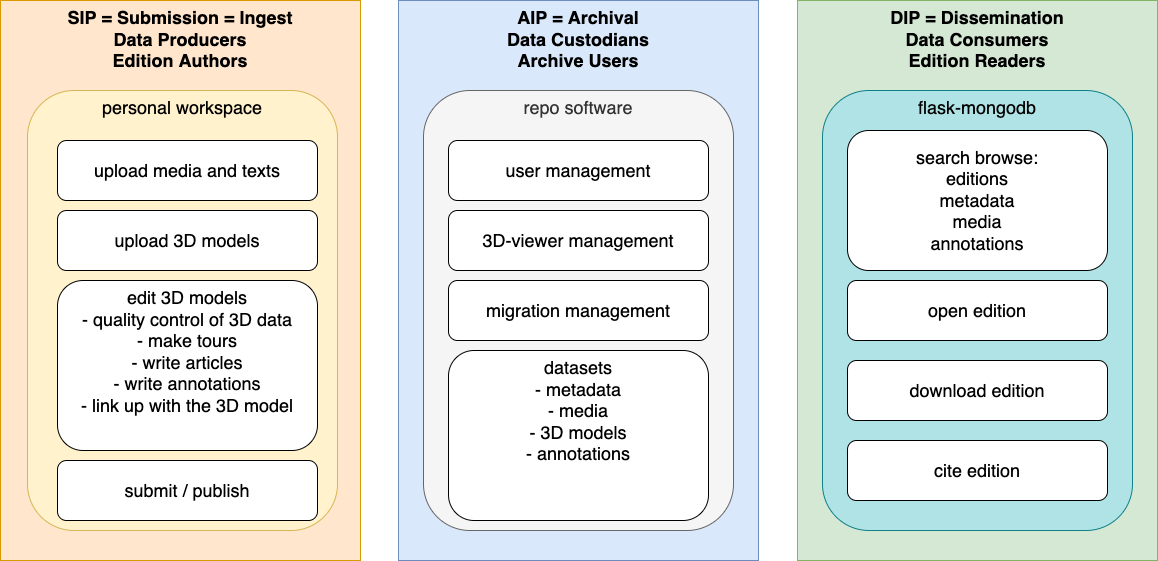

The diagram above was exported from draw.io. Its source (the exported page's mxGraphModel, read from the mxfile embedded in the PNG):
<mxGraphModel dx="1106" dy="997" grid="1" gridSize="10" guides="1" tooltips="1" connect="1" arrows="1" fold="1" page="1" pageScale="1" pageWidth="1600" pageHeight="1200" math="0" shadow="0">
  <root>
    <mxCell id="0" />
    <mxCell id="1" parent="0" />
    <mxCell id="fPUv9hR-oaaDp_FG4hWP-1" value="&lt;font style=&quot;font-size: 18px;&quot;&gt;&lt;font style=&quot;font-size: 18px;&quot;&gt;SIP = Submission = Ingest&lt;br&gt;Data Producers&lt;br&gt;Edition Authors&lt;br&gt;&lt;/font&gt;&lt;br&gt;&lt;/font&gt;" style="rounded=0;whiteSpace=wrap;html=1;fillColor=#ffe6cc;strokeColor=#d79b00;fontStyle=1;verticalAlign=top;align=center;" parent="1" vertex="1">
      <mxGeometry x="43" y="40" width="360" height="560" as="geometry" />
    </mxCell>
    <mxCell id="fPUv9hR-oaaDp_FG4hWP-2" value="&lt;font style=&quot;&quot;&gt;&lt;font style=&quot;font-size: 18px;&quot;&gt;AIP = Archival&lt;br&gt;Data Custodians&lt;br&gt;&lt;/font&gt;&lt;span style=&quot;font-size: 18px;&quot;&gt;Archive Users&lt;/span&gt;&lt;br&gt;&lt;/font&gt;" style="rounded=0;whiteSpace=wrap;html=1;fillColor=#dae8fc;strokeColor=#6c8ebf;fontStyle=1;verticalAlign=top;align=center;" parent="1" vertex="1">
      <mxGeometry x="441" y="40" width="360" height="560" as="geometry" />
    </mxCell>
    <mxCell id="fPUv9hR-oaaDp_FG4hWP-3" value="&lt;font style=&quot;&quot;&gt;&lt;font style=&quot;font-size: 18px;&quot;&gt;DIP = Dissemination&lt;br&gt;Data Consumers&lt;br&gt;&lt;/font&gt;&lt;span style=&quot;font-size: 18px;&quot;&gt;Edition Readers&lt;/span&gt;&lt;br&gt;&lt;/font&gt;" style="rounded=0;whiteSpace=wrap;html=1;fillColor=#d5e8d4;strokeColor=#82b366;fontStyle=1;verticalAlign=top;align=center;" parent="1" vertex="1">
      <mxGeometry x="840" y="40" width="360" height="560" as="geometry" />
    </mxCell>
    <mxCell id="fPUv9hR-oaaDp_FG4hWP-4" value="personal workspace" style="rounded=1;whiteSpace=wrap;html=1;fontSize=18;align=center;verticalAlign=top;fillColor=#fff2cc;strokeColor=#d6b656;" parent="1" vertex="1">
      <mxGeometry x="70" y="130" width="310" height="440" as="geometry" />
    </mxCell>
    <mxCell id="fPUv9hR-oaaDp_FG4hWP-5" value="upload media and texts" style="rounded=1;whiteSpace=wrap;html=1;fontSize=18;" parent="1" vertex="1">
      <mxGeometry x="100" y="180" width="260" height="60" as="geometry" />
    </mxCell>
    <mxCell id="fPUv9hR-oaaDp_FG4hWP-6" value="upload 3D models" style="rounded=1;whiteSpace=wrap;html=1;fontSize=18;" parent="1" vertex="1">
      <mxGeometry x="100" y="250" width="260" height="60" as="geometry" />
    </mxCell>
    <mxCell id="fPUv9hR-oaaDp_FG4hWP-7" value="edit 3D models&lt;br&gt;- quality control of 3D data&lt;br&gt;- make tours&lt;br&gt;- write articles&lt;br&gt;- write annotations&lt;br&gt;- link up with the 3D model" style="rounded=1;whiteSpace=wrap;html=1;fontSize=18;verticalAlign=top;" parent="1" vertex="1">
      <mxGeometry x="100" y="320" width="260" height="170" as="geometry" />
    </mxCell>
    <mxCell id="fPUv9hR-oaaDp_FG4hWP-8" value="submit / publish" style="rounded=1;whiteSpace=wrap;html=1;fontSize=18;" parent="1" vertex="1">
      <mxGeometry x="100" y="500" width="260" height="60" as="geometry" />
    </mxCell>
    <mxCell id="fPUv9hR-oaaDp_FG4hWP-9" value="repo software" style="rounded=1;whiteSpace=wrap;html=1;fontSize=18;align=center;verticalAlign=top;fillColor=#f5f5f5;strokeColor=#666666;fontColor=#333333;" parent="1" vertex="1">
      <mxGeometry x="466" y="130" width="310" height="440" as="geometry" />
    </mxCell>
    <mxCell id="fPUv9hR-oaaDp_FG4hWP-11" value="user management" style="rounded=1;whiteSpace=wrap;html=1;fontSize=18;" parent="1" vertex="1">
      <mxGeometry x="491" y="180" width="260" height="60" as="geometry" />
    </mxCell>
    <mxCell id="fPUv9hR-oaaDp_FG4hWP-12" value="3D-viewer management" style="rounded=1;whiteSpace=wrap;html=1;fontSize=18;" parent="1" vertex="1">
      <mxGeometry x="491" y="250" width="260" height="60" as="geometry" />
    </mxCell>
    <mxCell id="fPUv9hR-oaaDp_FG4hWP-13" value="migration management" style="rounded=1;whiteSpace=wrap;html=1;fontSize=18;" parent="1" vertex="1">
      <mxGeometry x="491" y="320" width="260" height="60" as="geometry" />
    </mxCell>
    <mxCell id="fPUv9hR-oaaDp_FG4hWP-14" value="datasets&lt;br&gt;- metadata&lt;br&gt;- media&lt;br&gt;- 3D models&lt;br&gt;- annotations" style="rounded=1;whiteSpace=wrap;html=1;fontSize=18;verticalAlign=top;" parent="1" vertex="1">
      <mxGeometry x="491" y="390" width="260" height="170" as="geometry" />
    </mxCell>
    <mxCell id="fPUv9hR-oaaDp_FG4hWP-15" value="flask-mongodb" style="rounded=1;whiteSpace=wrap;html=1;fontSize=18;align=center;verticalAlign=top;fillColor=#b0e3e6;strokeColor=#0e8088;" parent="1" vertex="1">
      <mxGeometry x="865" y="130" width="310" height="440" as="geometry" />
    </mxCell>
    <mxCell id="fPUv9hR-oaaDp_FG4hWP-16" value="search browse:&lt;br&gt;editions&lt;br&gt;metadata&lt;br&gt;media&lt;br&gt;annotations" style="rounded=1;whiteSpace=wrap;html=1;fontSize=18;" parent="1" vertex="1">
      <mxGeometry x="890" y="170" width="260" height="140" as="geometry" />
    </mxCell>
    <mxCell id="fPUv9hR-oaaDp_FG4hWP-17" value="open edition" style="rounded=1;whiteSpace=wrap;html=1;fontSize=18;" parent="1" vertex="1">
      <mxGeometry x="890" y="320" width="260" height="60" as="geometry" />
    </mxCell>
    <mxCell id="fPUv9hR-oaaDp_FG4hWP-18" value="download edition" style="rounded=1;whiteSpace=wrap;html=1;fontSize=18;" parent="1" vertex="1">
      <mxGeometry x="890" y="400" width="260" height="60" as="geometry" />
    </mxCell>
    <mxCell id="fPUv9hR-oaaDp_FG4hWP-19" value="cite edition" style="rounded=1;whiteSpace=wrap;html=1;fontSize=18;" parent="1" vertex="1">
      <mxGeometry x="890" y="480" width="260" height="60" as="geometry" />
    </mxCell>
  </root>
</mxGraphModel>